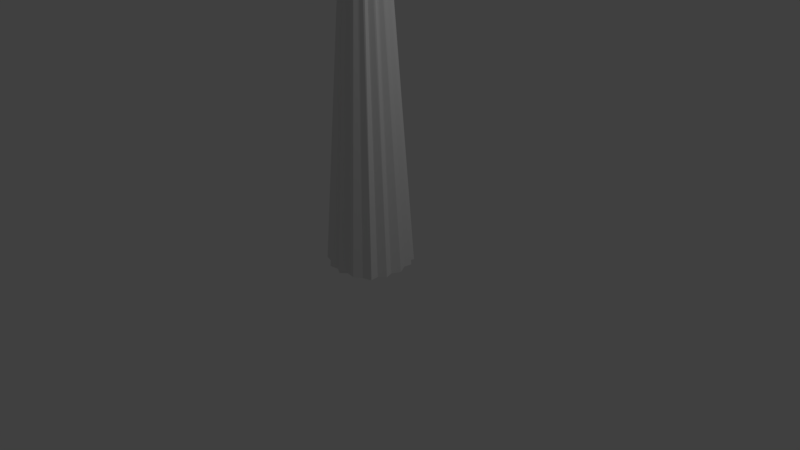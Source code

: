 # Source: yasinoki.blend  (saved by Blender 2.79.0; exported with 4.5.12 LTS)
import bpy
from mathutils import Matrix  # noqa: F401  (used for matrix-valued properties, if any)

bpy.ops.wm.read_factory_settings(use_empty=True)
scene = bpy.context.scene
scene.name = 'Scene'

# ---- collections
col_collection_1 = bpy.data.collections.new('Collection 1'); scene.collection.children.link(col_collection_1)

# ---- world
world_world = bpy.data.worlds.new('World'); scene.world = world_world
world_world.color = (0.05088, 0.05088, 0.05088)
world_world.use_sun_shadow = False
world_world.sun_shadow_jitter_overblur = 0.0
world_world.cycles.sampling_method = 'MANUAL'

# ---- cameras
cam_camera = bpy.data.cameras.new('Camera')
cam_camera.clip_end = 100.0
cam_camera.lens = 35.0
cam_camera.sensor_width = 32.0
cam_camera.sensor_height = 18.0
cam_camera.ortho_scale = 7.314
cam_camera.dof.focus_distance = 0.0
cam_camera.dof.aperture_fstop = 128.0

# ---- lights
light_lamp = bpy.data.lights.new('Lamp', 'POINT')
light_lamp.transmission_factor = 0.0
light_lamp.cutoff_distance = 30.0
light_lamp.energy = 100.0
light_lamp.shadow_buffer_clip_start = 1.001
light_lamp.shadow_soft_size = 0.1
light_lamp.shadow_maximum_resolution = 0.006
light_lamp.use_absolute_resolution = True

# ---- meshes
me_cylinder = bpy.data.meshes.new('Cylinder')
me_cylinder.from_pydata([(0.1725, 0.9779, -0.07437), (-0.000611, 0.3123, 10.33), (0.3311, 0.8484, -0.07714), (0.06031, 0.3063, 10.33), (0.5575, 0.872, -0.1078), (0.1189, 0.2885, 10.33), (0.724, 0.7068, -0.007543), (0.1729, 0.2596, 10.33), (0.885, 0.6641, -0.04281), (0.2202, 0.2208, 10.33), (0.911, 0.4994, -0.005163), (0.259, 0.1735, 10.33), (1.052, 0.4132, -0.02854), (0.2879, 0.1195, 10.33), (1.039, 0.1949, -0.012), (0.3057, 0.06092, 10.33), (1.139, -0.01192, -0.0372), (0.3117, 2.316e-07, 10.33), (1.019, -0.2123, -0.04986), (0.3057, -0.06092, 10.33), (1.075, -0.4006, -0.05825), (0.2879, -0.1195, 10.33), (0.9235, -0.5531, -0.04837), (0.259, -0.1735, 10.33), (0.9276, -0.7522, -0.05825), (0.2202, -0.2208, 10.33), (0.7128, -0.8309, -0.05825), (0.1729, -0.2596, 10.33), (0.5216, -0.9611, -0.05825), (0.1189, -0.2885, 10.33), (0.3018, -0.9385, -0.05498), (0.06031, -0.3063, 10.33), (0.1351, -1.055, -0.0725), (-0.0006111, -0.3123, 10.33), (-0.0525, -0.9513, -0.07437), (-0.06153, -0.3063, 10.33), (-0.2775, -0.9903, -0.07437), (-0.1322, -0.2885, 10.34), (-0.4384, -0.8233, -0.07437), (-0.1822, -0.2596, 10.33), (-0.6864, -0.7495, -0.07814), (-0.2214, -0.2208, 10.33), (-0.7523, -0.5746, -0.07332), (-0.2602, -0.1735, 10.33), (-0.9241, -0.4071, -0.07437), (-0.2891, -0.1195, 10.33), (-0.846, -0.1678, -0.07437), (-0.3069, -0.06092, 10.33), (-0.9705, 0.05164, -0.1042), (-0.3129, 5.096e-07, 10.33), (-0.8253, 0.2493, -0.06276), (-0.3069, 0.06092, 10.33), (-0.8111, 0.4553, -0.0679), (-0.2891, 0.1195, 10.33), (-0.6507, 0.5547, -0.1051), (-0.2602, 0.1735, 10.33), (-0.5925, 0.7269, -0.1095), (-0.2214, 0.2208, 10.33), (-0.3721, 0.765, -0.09028), (-0.1741, 0.2596, 10.33), (-0.2056, 0.926, -0.04628), (-0.1201, 0.2885, 10.33), (0.01167, 0.8682, -0.0412), (-0.06153, 0.3063, 10.33)], [], [(0, 1, 3, 2), (2, 3, 5, 4), (4, 5, 7, 6), (6, 7, 9, 8), (8, 9, 11, 10), (10, 11, 13, 12), (12, 13, 15, 14), (14, 15, 17, 16), (16, 17, 19, 18), (18, 19, 21, 20), (20, 21, 23, 22), (22, 23, 25, 24), (24, 25, 27, 26), (26, 27, 29, 28), (28, 29, 31, 30), (30, 31, 33, 32), (32, 33, 35, 34), (34, 35, 37, 36), (36, 37, 39, 38), (38, 39, 41, 40), (40, 41, 43, 42), (42, 43, 45, 44), (44, 45, 47, 46), (46, 47, 49, 48), (48, 49, 51, 50), (50, 51, 53, 52), (52, 53, 55, 54), (54, 55, 57, 56), (56, 57, 59, 58), (58, 59, 61, 60), (3, 1, 63, 61, 59, 57, 55, 53, 51, 49, 47, 45, 43, 41, 39, 37, 35, 33, 31, 29, 27, 25, 23, 21, 19, 17, 15, 13, 11, 9, 7, 5), (60, 61, 63, 62), (62, 63, 1, 0), (0, 2, 4, 6, 8, 10, 12, 14, 16, 18, 20, 22, 24, 26, 28, 30, 32, 34, 36, 38, 40, 42, 44, 46, 48, 50, 52, 54, 56, 58, 60, 62)])
me_cylinder.use_remesh_preserve_volume = False
me_cylinder.use_remesh_preserve_attributes = False
me_cylinder.use_mirror_vertex_groups = False
me_cylinder.update()

# ---- objects
ob_cylinder = bpy.data.objects.new('Cylinder', me_cylinder)
ob_lamp = bpy.data.objects.new('Lamp', light_lamp)
ob_camera = bpy.data.objects.new('Camera', cam_camera)

# ---- transforms, parenting, visibility, modifiers, constraints
ob_cylinder.location = (0.0, 0.0, 0.0)
ob_cylinder.scale = (0.527, 0.527, 0.527)
ob_cylinder.lineart.crease_threshold = 0.0
ob_lamp.location = (4.076, 1.005, 5.904)
ob_lamp.rotation_euler = (0.6503, 0.05522, 1.866)
ob_lamp.lock_rotations_4d = False
ob_lamp.empty_display_type = 'ARROWS'
ob_lamp.color = (0.0, 0.0, 0.0, 0.0)
ob_lamp.lineart.crease_threshold = 0.0
ob_camera.location = (7.481, -6.508, 5.344)
ob_camera.rotation_euler = (1.109, 0.0, 0.8149)
ob_camera.lock_rotations_4d = False
ob_camera.empty_display_type = 'ARROWS'
ob_camera.color = (0.0, 0.0, 0.0, 0.0)
ob_camera.display_type = 'WIRE'
ob_camera.lineart.crease_threshold = 0.0

# ---- collection membership
col_collection_1.objects.link(ob_cylinder)
col_collection_1.objects.link(ob_lamp)
col_collection_1.objects.link(ob_camera)

# ---- scene / render settings (as saved in the file)
scene.camera = ob_camera
scene.frame_start = 1; scene.frame_end = 250; scene.frame_set(1)
scene.render.engine = 'BLENDER_EEVEE_NEXT'
scene.render.resolution_percentage = 50
scene.render.dither_intensity = 0.0
scene.cycles.use_denoising = False
scene.cycles.samples = 128
scene.cycles.sampling_pattern = 'TABULATED_SOBOL'
scene.cycles.use_adaptive_sampling = False
scene.cycles.use_light_tree = False
scene.cycles.blur_glossy = 0.0
scene.cycles.sample_clamp_indirect = 0.0
scene.view_settings.view_transform = 'Standard'
bpy.context.view_layer.update()
